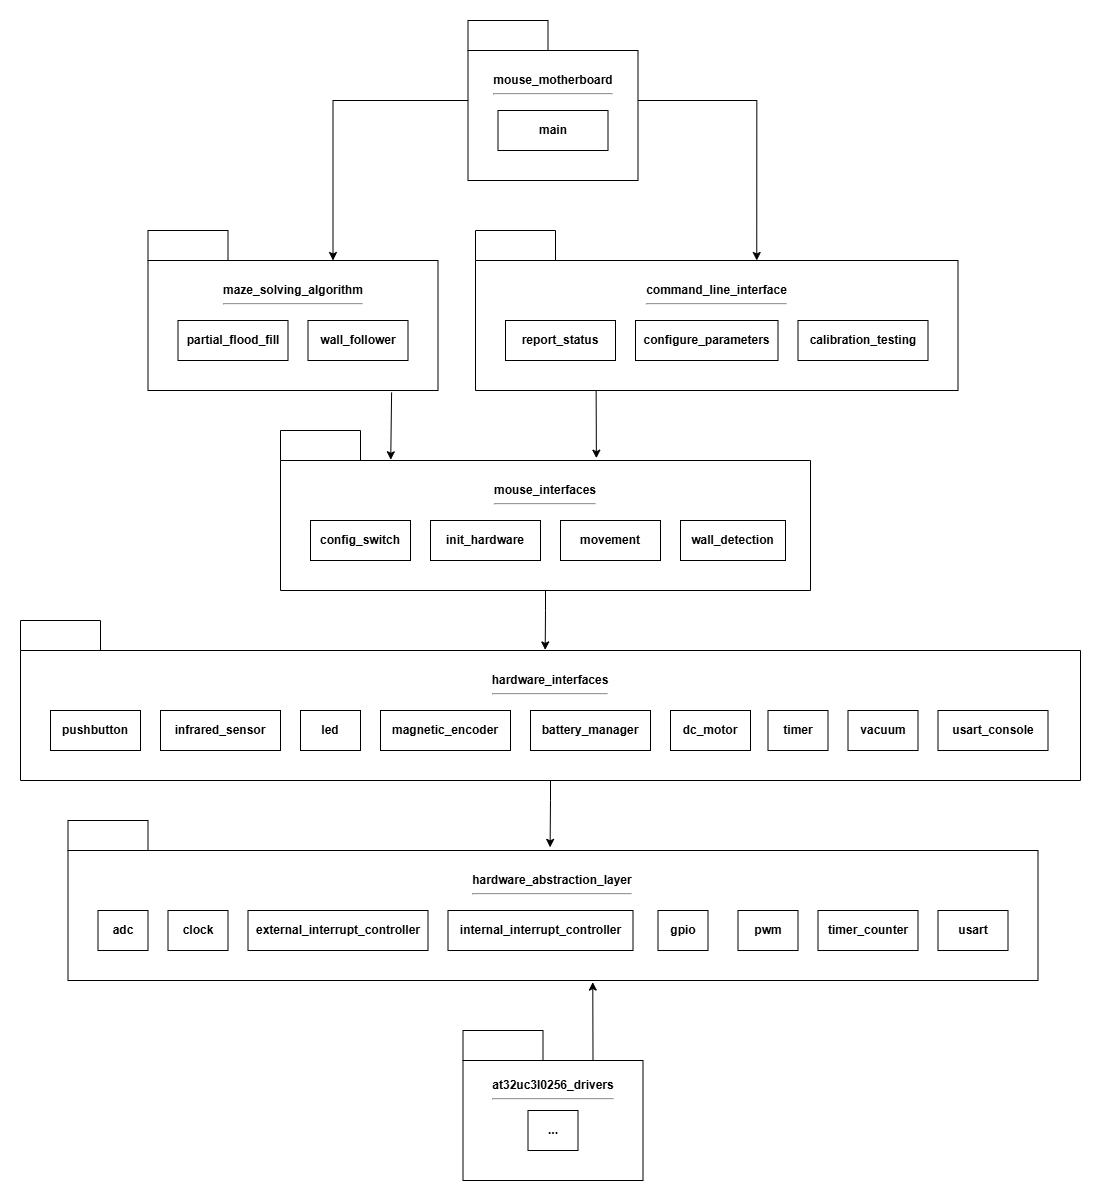

The diagram above was exported from draw.io. Its source (the exported page's mxGraphModel, read from the mxfile embedded in the PNG):
<mxGraphModel dx="1740" dy="1057" grid="1" gridSize="10" guides="1" tooltips="1" connect="1" arrows="1" fold="1" page="1" pageScale="1" pageWidth="850" pageHeight="1100" math="0" shadow="0">
  <root>
    <mxCell id="0" />
    <mxCell id="1" parent="0" />
    <mxCell id="VA4gKk7P2Ic-5W_0SB8y-1" value="hardware_interfaces&lt;div&gt;&lt;hr&gt;&lt;br&gt;&lt;/div&gt;&lt;div&gt;&lt;br&gt;&lt;/div&gt;&lt;div&gt;&lt;br&gt;&lt;/div&gt;&lt;div&gt;&lt;br&gt;&lt;/div&gt;" style="shape=folder;fontStyle=1;tabWidth=80;tabHeight=30;tabPosition=left;html=1;boundedLbl=1;whiteSpace=wrap;" vertex="1" parent="1">
      <mxGeometry x="50" y="710" width="1060" height="160" as="geometry" />
    </mxCell>
    <mxCell id="VA4gKk7P2Ic-5W_0SB8y-3" value="&lt;b&gt;pushbutton&lt;/b&gt;" style="rounded=0;whiteSpace=wrap;html=1;" vertex="1" parent="1">
      <mxGeometry x="80" y="800" width="90" height="40" as="geometry" />
    </mxCell>
    <mxCell id="VA4gKk7P2Ic-5W_0SB8y-4" value="&lt;b&gt;infrared_sensor&lt;/b&gt;" style="rounded=0;whiteSpace=wrap;html=1;" vertex="1" parent="1">
      <mxGeometry x="190" y="800" width="120" height="40" as="geometry" />
    </mxCell>
    <mxCell id="VA4gKk7P2Ic-5W_0SB8y-5" value="&lt;b&gt;led&lt;/b&gt;" style="rounded=0;whiteSpace=wrap;html=1;" vertex="1" parent="1">
      <mxGeometry x="330" y="800" width="60" height="40" as="geometry" />
    </mxCell>
    <mxCell id="VA4gKk7P2Ic-5W_0SB8y-6" value="&lt;b&gt;magnetic_encoder&lt;/b&gt;" style="rounded=0;whiteSpace=wrap;html=1;" vertex="1" parent="1">
      <mxGeometry x="410" y="800" width="130" height="40" as="geometry" />
    </mxCell>
    <mxCell id="VA4gKk7P2Ic-5W_0SB8y-7" value="&lt;b&gt;battery_manager&lt;/b&gt;" style="rounded=0;whiteSpace=wrap;html=1;" vertex="1" parent="1">
      <mxGeometry x="560" y="800" width="120" height="40" as="geometry" />
    </mxCell>
    <mxCell id="VA4gKk7P2Ic-5W_0SB8y-8" value="&lt;b&gt;timer&lt;/b&gt;" style="rounded=0;whiteSpace=wrap;html=1;" vertex="1" parent="1">
      <mxGeometry x="797.5" y="800" width="60" height="40" as="geometry" />
    </mxCell>
    <mxCell id="VA4gKk7P2Ic-5W_0SB8y-10" style="edgeStyle=orthogonalEdgeStyle;rounded=0;orthogonalLoop=1;jettySize=auto;html=1;exitX=0.5;exitY=1;exitDx=0;exitDy=0;" edge="1" parent="1" source="VA4gKk7P2Ic-5W_0SB8y-3" target="VA4gKk7P2Ic-5W_0SB8y-3">
      <mxGeometry relative="1" as="geometry" />
    </mxCell>
    <mxCell id="VA4gKk7P2Ic-5W_0SB8y-11" value="&lt;div&gt;hardware_abstraction_layer&lt;/div&gt;&lt;div&gt;&lt;hr&gt;&lt;br&gt;&lt;/div&gt;&lt;div&gt;&lt;br&gt;&lt;/div&gt;&lt;div&gt;&lt;br&gt;&lt;/div&gt;&lt;div&gt;&lt;br&gt;&lt;/div&gt;" style="shape=folder;fontStyle=1;tabWidth=80;tabHeight=30;tabPosition=left;html=1;boundedLbl=1;whiteSpace=wrap;" vertex="1" parent="1">
      <mxGeometry x="97.5" y="910" width="970" height="160" as="geometry" />
    </mxCell>
    <mxCell id="VA4gKk7P2Ic-5W_0SB8y-12" value="&lt;b&gt;adc&lt;/b&gt;" style="rounded=0;whiteSpace=wrap;html=1;" vertex="1" parent="1">
      <mxGeometry x="127.5" y="1000" width="50" height="40" as="geometry" />
    </mxCell>
    <mxCell id="VA4gKk7P2Ic-5W_0SB8y-13" value="&lt;b&gt;clock&lt;/b&gt;" style="rounded=0;whiteSpace=wrap;html=1;" vertex="1" parent="1">
      <mxGeometry x="197.5" y="1000" width="60" height="40" as="geometry" />
    </mxCell>
    <mxCell id="VA4gKk7P2Ic-5W_0SB8y-14" value="&lt;b&gt;external_interrupt_controller&lt;/b&gt;" style="rounded=0;whiteSpace=wrap;html=1;" vertex="1" parent="1">
      <mxGeometry x="277.5" y="1000" width="180" height="40" as="geometry" />
    </mxCell>
    <mxCell id="VA4gKk7P2Ic-5W_0SB8y-15" value="&lt;b&gt;internal_interrupt_controller&lt;/b&gt;" style="rounded=0;whiteSpace=wrap;html=1;" vertex="1" parent="1">
      <mxGeometry x="477.5" y="1000" width="185" height="40" as="geometry" />
    </mxCell>
    <mxCell id="VA4gKk7P2Ic-5W_0SB8y-16" value="&lt;b&gt;gpio&lt;/b&gt;" style="rounded=0;whiteSpace=wrap;html=1;" vertex="1" parent="1">
      <mxGeometry x="687.5" y="1000" width="50" height="40" as="geometry" />
    </mxCell>
    <mxCell id="VA4gKk7P2Ic-5W_0SB8y-17" value="&lt;b&gt;pwm&lt;/b&gt;" style="rounded=0;whiteSpace=wrap;html=1;" vertex="1" parent="1">
      <mxGeometry x="767.5" y="1000" width="60" height="40" as="geometry" />
    </mxCell>
    <mxCell id="VA4gKk7P2Ic-5W_0SB8y-18" value="&lt;b&gt;usart&lt;/b&gt;" style="rounded=0;whiteSpace=wrap;html=1;" vertex="1" parent="1">
      <mxGeometry x="967.5" y="1000" width="70" height="40" as="geometry" />
    </mxCell>
    <mxCell id="VA4gKk7P2Ic-5W_0SB8y-19" value="&lt;b&gt;timer_counter&lt;/b&gt;" style="rounded=0;whiteSpace=wrap;html=1;" vertex="1" parent="1">
      <mxGeometry x="847.5" y="1000" width="100" height="40" as="geometry" />
    </mxCell>
    <mxCell id="VA4gKk7P2Ic-5W_0SB8y-20" style="edgeStyle=orthogonalEdgeStyle;rounded=0;orthogonalLoop=1;jettySize=auto;html=1;exitX=0.5;exitY=1;exitDx=0;exitDy=0;" edge="1" parent="1" source="VA4gKk7P2Ic-5W_0SB8y-13" target="VA4gKk7P2Ic-5W_0SB8y-13">
      <mxGeometry relative="1" as="geometry" />
    </mxCell>
    <mxCell id="VA4gKk7P2Ic-5W_0SB8y-21" value="&lt;b&gt;dc_motor&lt;/b&gt;" style="rounded=0;whiteSpace=wrap;html=1;" vertex="1" parent="1">
      <mxGeometry x="700" y="800" width="80" height="40" as="geometry" />
    </mxCell>
    <mxCell id="VA4gKk7P2Ic-5W_0SB8y-23" value="&lt;b&gt;vacuum&lt;/b&gt;" style="rounded=0;whiteSpace=wrap;html=1;" vertex="1" parent="1">
      <mxGeometry x="877.5" y="800" width="70" height="40" as="geometry" />
    </mxCell>
    <mxCell id="VA4gKk7P2Ic-5W_0SB8y-24" value="&lt;div&gt;mouse_interfaces&lt;/div&gt;&lt;div&gt;&lt;hr&gt;&lt;br&gt;&lt;/div&gt;&lt;div&gt;&lt;br&gt;&lt;/div&gt;&lt;div&gt;&lt;br&gt;&lt;/div&gt;&lt;div&gt;&lt;br&gt;&lt;/div&gt;" style="shape=folder;fontStyle=1;tabWidth=80;tabHeight=30;tabPosition=left;html=1;boundedLbl=1;whiteSpace=wrap;" vertex="1" parent="1">
      <mxGeometry x="310" y="520" width="530" height="160" as="geometry" />
    </mxCell>
    <mxCell id="VA4gKk7P2Ic-5W_0SB8y-25" value="&lt;b&gt;config_switch&lt;/b&gt;" style="rounded=0;whiteSpace=wrap;html=1;" vertex="1" parent="1">
      <mxGeometry x="340" y="610" width="100" height="40" as="geometry" />
    </mxCell>
    <mxCell id="VA4gKk7P2Ic-5W_0SB8y-26" value="&lt;b&gt;init_hardware&lt;/b&gt;" style="rounded=0;whiteSpace=wrap;html=1;" vertex="1" parent="1">
      <mxGeometry x="460" y="610" width="110" height="40" as="geometry" />
    </mxCell>
    <mxCell id="VA4gKk7P2Ic-5W_0SB8y-27" value="&lt;b&gt;movement&lt;/b&gt;" style="rounded=0;whiteSpace=wrap;html=1;" vertex="1" parent="1">
      <mxGeometry x="590" y="610" width="100" height="40" as="geometry" />
    </mxCell>
    <mxCell id="VA4gKk7P2Ic-5W_0SB8y-28" value="&lt;b&gt;wall_detection&lt;/b&gt;" style="rounded=0;whiteSpace=wrap;html=1;" vertex="1" parent="1">
      <mxGeometry x="710" y="610" width="105" height="40" as="geometry" />
    </mxCell>
    <mxCell id="VA4gKk7P2Ic-5W_0SB8y-33" style="edgeStyle=orthogonalEdgeStyle;rounded=0;orthogonalLoop=1;jettySize=auto;html=1;exitX=0.5;exitY=1;exitDx=0;exitDy=0;" edge="1" parent="1" source="VA4gKk7P2Ic-5W_0SB8y-26" target="VA4gKk7P2Ic-5W_0SB8y-26">
      <mxGeometry relative="1" as="geometry" />
    </mxCell>
    <mxCell id="VA4gKk7P2Ic-5W_0SB8y-35" value="&lt;div&gt;maze_solving_algorithm&lt;/div&gt;&lt;div&gt;&lt;hr&gt;&lt;br&gt;&lt;/div&gt;&lt;div&gt;&lt;br&gt;&lt;/div&gt;&lt;div&gt;&lt;br&gt;&lt;/div&gt;&lt;div&gt;&lt;br&gt;&lt;/div&gt;" style="shape=folder;fontStyle=1;tabWidth=80;tabHeight=30;tabPosition=left;html=1;boundedLbl=1;whiteSpace=wrap;" vertex="1" parent="1">
      <mxGeometry x="177.5" y="320" width="290" height="160" as="geometry" />
    </mxCell>
    <mxCell id="VA4gKk7P2Ic-5W_0SB8y-36" value="&lt;b&gt;partial_flood_fill&lt;/b&gt;" style="rounded=0;whiteSpace=wrap;html=1;" vertex="1" parent="1">
      <mxGeometry x="207.5" y="410" width="110" height="40" as="geometry" />
    </mxCell>
    <mxCell id="VA4gKk7P2Ic-5W_0SB8y-37" value="&lt;b&gt;wall_follower&lt;/b&gt;" style="rounded=0;whiteSpace=wrap;html=1;" vertex="1" parent="1">
      <mxGeometry x="337.5" y="410" width="100" height="40" as="geometry" />
    </mxCell>
    <mxCell id="VA4gKk7P2Ic-5W_0SB8y-38" value="&lt;div&gt;command_line_interface&lt;/div&gt;&lt;div&gt;&lt;hr&gt;&lt;br&gt;&lt;/div&gt;&lt;div&gt;&lt;br&gt;&lt;/div&gt;&lt;div&gt;&lt;br&gt;&lt;/div&gt;&lt;div&gt;&lt;br&gt;&lt;/div&gt;" style="shape=folder;fontStyle=1;tabWidth=80;tabHeight=30;tabPosition=left;html=1;boundedLbl=1;whiteSpace=wrap;" vertex="1" parent="1">
      <mxGeometry x="505" y="320" width="482.5" height="160" as="geometry" />
    </mxCell>
    <mxCell id="VA4gKk7P2Ic-5W_0SB8y-39" value="&lt;b&gt;report_status&lt;/b&gt;" style="rounded=0;whiteSpace=wrap;html=1;" vertex="1" parent="1">
      <mxGeometry x="535" y="410" width="110" height="40" as="geometry" />
    </mxCell>
    <mxCell id="VA4gKk7P2Ic-5W_0SB8y-40" value="&lt;b&gt;configure_parameters&lt;/b&gt;" style="rounded=0;whiteSpace=wrap;html=1;" vertex="1" parent="1">
      <mxGeometry x="665" y="410" width="142.5" height="40" as="geometry" />
    </mxCell>
    <mxCell id="VA4gKk7P2Ic-5W_0SB8y-41" value="&lt;b&gt;calibration_testing&lt;/b&gt;" style="rounded=0;whiteSpace=wrap;html=1;" vertex="1" parent="1">
      <mxGeometry x="827.5" y="410" width="130" height="40" as="geometry" />
    </mxCell>
    <mxCell id="VA4gKk7P2Ic-5W_0SB8y-62" style="edgeStyle=orthogonalEdgeStyle;rounded=0;orthogonalLoop=1;jettySize=auto;html=1;entryX=0;entryY=0;entryDx=281.25;entryDy=30;entryPerimeter=0;" edge="1" parent="1" source="VA4gKk7P2Ic-5W_0SB8y-45" target="VA4gKk7P2Ic-5W_0SB8y-38">
      <mxGeometry relative="1" as="geometry">
        <mxPoint x="790" y="280" as="targetPoint" />
        <Array as="points">
          <mxPoint x="786" y="190" />
        </Array>
      </mxGeometry>
    </mxCell>
    <mxCell id="VA4gKk7P2Ic-5W_0SB8y-45" value="&lt;div&gt;mouse_motherboard&lt;/div&gt;&lt;div&gt;&lt;hr&gt;&lt;br&gt;&lt;/div&gt;&lt;div&gt;&lt;br&gt;&lt;/div&gt;&lt;div&gt;&lt;br&gt;&lt;/div&gt;&lt;div&gt;&lt;br&gt;&lt;/div&gt;" style="shape=folder;fontStyle=1;tabWidth=80;tabHeight=30;tabPosition=left;html=1;boundedLbl=1;whiteSpace=wrap;" vertex="1" parent="1">
      <mxGeometry x="497.5" y="110" width="170" height="160" as="geometry" />
    </mxCell>
    <mxCell id="VA4gKk7P2Ic-5W_0SB8y-46" value="&lt;b&gt;main&lt;/b&gt;" style="rounded=0;whiteSpace=wrap;html=1;" vertex="1" parent="1">
      <mxGeometry x="527.5" y="200" width="110" height="40" as="geometry" />
    </mxCell>
    <mxCell id="VA4gKk7P2Ic-5W_0SB8y-47" value="&lt;div&gt;at32uc3l0256_drivers&lt;/div&gt;&lt;div&gt;&lt;hr&gt;&lt;br&gt;&lt;/div&gt;&lt;div&gt;&lt;br&gt;&lt;/div&gt;&lt;div&gt;&lt;br&gt;&lt;/div&gt;&lt;div&gt;&lt;br&gt;&lt;/div&gt;" style="shape=folder;fontStyle=1;tabWidth=80;tabHeight=30;tabPosition=left;html=1;boundedLbl=1;whiteSpace=wrap;" vertex="1" parent="1">
      <mxGeometry x="492.5" y="1120" width="180" height="150" as="geometry" />
    </mxCell>
    <mxCell id="VA4gKk7P2Ic-5W_0SB8y-48" value="&lt;b&gt;...&lt;/b&gt;" style="rounded=0;whiteSpace=wrap;html=1;" vertex="1" parent="1">
      <mxGeometry x="557.5" y="1200" width="50" height="40" as="geometry" />
    </mxCell>
    <mxCell id="VA4gKk7P2Ic-5W_0SB8y-52" value="&lt;b&gt;usart_console&lt;/b&gt;" style="rounded=0;whiteSpace=wrap;html=1;" vertex="1" parent="1">
      <mxGeometry x="967.5" y="800" width="110" height="40" as="geometry" />
    </mxCell>
    <mxCell id="VA4gKk7P2Ic-5W_0SB8y-53" value="" style="endArrow=classic;html=1;rounded=0;exitX=0;exitY=0;exitDx=130;exitDy=30;exitPerimeter=0;entryX=0.541;entryY=1.01;entryDx=0;entryDy=0;entryPerimeter=0;" edge="1" parent="1" source="VA4gKk7P2Ic-5W_0SB8y-47" target="VA4gKk7P2Ic-5W_0SB8y-11">
      <mxGeometry width="50" height="50" relative="1" as="geometry">
        <mxPoint x="860" y="1200" as="sourcePoint" />
        <mxPoint x="910" y="1150" as="targetPoint" />
      </mxGeometry>
    </mxCell>
    <mxCell id="VA4gKk7P2Ic-5W_0SB8y-54" style="edgeStyle=orthogonalEdgeStyle;rounded=0;orthogonalLoop=1;jettySize=auto;html=1;entryX=0.497;entryY=0.168;entryDx=0;entryDy=0;entryPerimeter=0;" edge="1" parent="1" source="VA4gKk7P2Ic-5W_0SB8y-1" target="VA4gKk7P2Ic-5W_0SB8y-11">
      <mxGeometry relative="1" as="geometry" />
    </mxCell>
    <mxCell id="VA4gKk7P2Ic-5W_0SB8y-56" style="edgeStyle=orthogonalEdgeStyle;rounded=0;orthogonalLoop=1;jettySize=auto;html=1;entryX=0.495;entryY=0.184;entryDx=0;entryDy=0;entryPerimeter=0;" edge="1" parent="1" source="VA4gKk7P2Ic-5W_0SB8y-24" target="VA4gKk7P2Ic-5W_0SB8y-1">
      <mxGeometry relative="1" as="geometry" />
    </mxCell>
    <mxCell id="VA4gKk7P2Ic-5W_0SB8y-58" value="" style="endArrow=classic;html=1;rounded=0;exitX=0.84;exitY=1.012;exitDx=0;exitDy=0;exitPerimeter=0;entryX=0.208;entryY=0.183;entryDx=0;entryDy=0;entryPerimeter=0;" edge="1" parent="1" source="VA4gKk7P2Ic-5W_0SB8y-35" target="VA4gKk7P2Ic-5W_0SB8y-24">
      <mxGeometry width="50" height="50" relative="1" as="geometry">
        <mxPoint x="480" y="540" as="sourcePoint" />
        <mxPoint x="530" y="490" as="targetPoint" />
      </mxGeometry>
    </mxCell>
    <mxCell id="VA4gKk7P2Ic-5W_0SB8y-59" value="" style="endArrow=classic;html=1;rounded=0;exitX=0.25;exitY=1;exitDx=0;exitDy=0;exitPerimeter=0;entryX=0.596;entryY=0.173;entryDx=0;entryDy=0;entryPerimeter=0;" edge="1" parent="1" source="VA4gKk7P2Ic-5W_0SB8y-38" target="VA4gKk7P2Ic-5W_0SB8y-24">
      <mxGeometry width="50" height="50" relative="1" as="geometry">
        <mxPoint x="650" y="550" as="sourcePoint" />
        <mxPoint x="700" y="500" as="targetPoint" />
      </mxGeometry>
    </mxCell>
    <mxCell id="VA4gKk7P2Ic-5W_0SB8y-61" style="edgeStyle=orthogonalEdgeStyle;rounded=0;orthogonalLoop=1;jettySize=auto;html=1;entryX=0;entryY=0;entryDx=185;entryDy=30;entryPerimeter=0;" edge="1" parent="1" source="VA4gKk7P2Ic-5W_0SB8y-45" target="VA4gKk7P2Ic-5W_0SB8y-35">
      <mxGeometry relative="1" as="geometry" />
    </mxCell>
  </root>
</mxGraphModel>